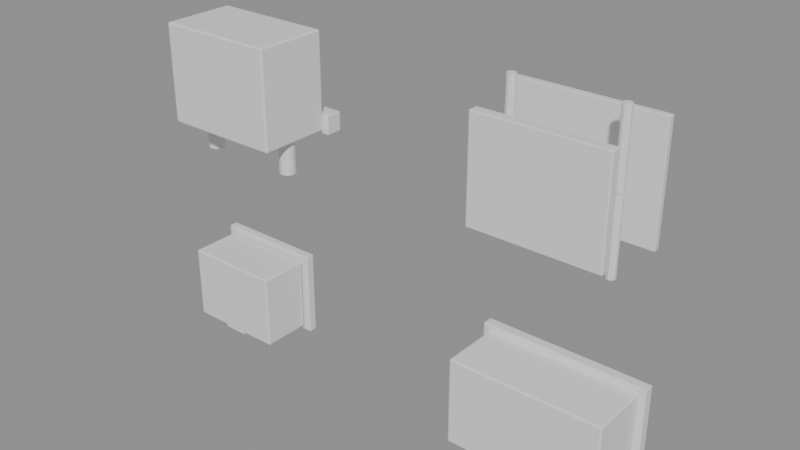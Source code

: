 # Source: EraBuildingKit.blend  (saved by Blender 5.2.44; exported with 4.5.12 LTS)
import bpy
from mathutils import Matrix  # noqa: F401  (used for matrix-valued properties, if any)

bpy.ops.wm.read_factory_settings(use_empty=True)
scene = bpy.context.scene
scene.name = 'Scene'

# ---- materials (node trees are filled in below, after node groups)
mat_building_plaster = bpy.data.materials.new('Building_Plaster')
mat_building_plaster.diffuse_color = (0.55, 0.43, 0.3, 1.0)
mat_building_roof = bpy.data.materials.new('Building_Roof')
mat_building_roof.diffuse_color = (0.12, 0.08, 0.05, 1.0)
mat_building_wood = bpy.data.materials.new('Building_Wood')
mat_building_wood.diffuse_color = (0.22, 0.08, 0.03, 1.0)
mat_building_stone = bpy.data.materials.new('Building_Stone')
mat_building_stone.diffuse_color = (0.32, 0.3, 0.26, 1.0)
mat_building_trim = bpy.data.materials.new('Building_Trim')
mat_building_trim.diffuse_color = (0.55, 0.35, 0.08, 1.0)

# ---- material node trees
mat_building_plaster.use_nodes = True; mat_building_plaster.node_tree.nodes.clear()
_N = mat_building_plaster.node_tree.nodes; _L = mat_building_plaster.node_tree.links
n0 = _N.new('ShaderNodeBsdfPrincipled'); n0.name = 'Principled BSDF'; n0.location = (-200, 100)
n0.inputs[10].default_value = 0.005
n1 = _N.new('ShaderNodeOutputMaterial'); n1.name = 'Material Output'; n1.location = (200, 100)
_L.new(n0.outputs[0], n1.inputs[0])
n1.is_active_output = True
mat_building_roof.use_nodes = True; mat_building_roof.node_tree.nodes.clear()
_N = mat_building_roof.node_tree.nodes; _L = mat_building_roof.node_tree.links
n0 = _N.new('ShaderNodeBsdfPrincipled'); n0.name = 'Principled BSDF'; n0.location = (-200, 100)
n0.inputs[10].default_value = 0.005
n1 = _N.new('ShaderNodeOutputMaterial'); n1.name = 'Material Output'; n1.location = (200, 100)
_L.new(n0.outputs[0], n1.inputs[0])
n1.is_active_output = True
mat_building_wood.use_nodes = True; mat_building_wood.node_tree.nodes.clear()
_N = mat_building_wood.node_tree.nodes; _L = mat_building_wood.node_tree.links
n0 = _N.new('ShaderNodeBsdfPrincipled'); n0.name = 'Principled BSDF'; n0.location = (-200, 100)
n0.inputs[10].default_value = 0.005
n1 = _N.new('ShaderNodeOutputMaterial'); n1.name = 'Material Output'; n1.location = (200, 100)
_L.new(n0.outputs[0], n1.inputs[0])
n1.is_active_output = True
mat_building_stone.use_nodes = True; mat_building_stone.node_tree.nodes.clear()
_N = mat_building_stone.node_tree.nodes; _L = mat_building_stone.node_tree.links
n0 = _N.new('ShaderNodeBsdfPrincipled'); n0.name = 'Principled BSDF'; n0.location = (-200, 100)
n0.inputs[10].default_value = 0.005
n1 = _N.new('ShaderNodeOutputMaterial'); n1.name = 'Material Output'; n1.location = (200, 100)
_L.new(n0.outputs[0], n1.inputs[0])
n1.is_active_output = True
mat_building_trim.use_nodes = True; mat_building_trim.node_tree.nodes.clear()
_N = mat_building_trim.node_tree.nodes; _L = mat_building_trim.node_tree.links
n0 = _N.new('ShaderNodeBsdfPrincipled'); n0.name = 'Principled BSDF'; n0.location = (-200, 100)
n0.inputs[10].default_value = 0.005
n1 = _N.new('ShaderNodeOutputMaterial'); n1.name = 'Material Output'; n1.location = (200, 100)
_L.new(n0.outputs[0], n1.inputs[0])
n1.is_active_output = True

# ---- meshes
me_cube = bpy.data.meshes.new('Cube')
me_cube.from_pydata([(-4.0, -2.0, -3.0), (-4.0, -2.0, 3.0), (-4.0, 2.0, -3.0), (-4.0, 2.0, 3.0), (4.0, -2.0, -3.0), (4.0, -2.0, 3.0), (4.0, 2.0, -3.0), (4.0, 2.0, 3.0)], [], [(0, 1, 3, 2), (2, 3, 7, 6), (6, 7, 5, 4), (4, 5, 1, 0), (2, 6, 4, 0), (7, 3, 1, 5)])
_uv = me_cube.uv_layers.new(name='UVMap')
_uv.uv.foreach_set('vector', [0.375, 0.0, 0.625, 0.0, 0.625, 0.25, 0.375, 0.25, 0.375, 0.25, 0.625, 0.25, 0.625, 0.5, 0.375, 0.5, 0.375, 0.5, 0.625, 0.5, 0.625, 0.75, 0.375, 0.75, 0.375, 0.75, 0.625, 0.75, 0.625, 1.0, 0.375, 1.0, 0.125, 0.5, 0.375, 0.5, 0.375, 0.75, 0.125, 0.75, 0.625, 0.5, 0.875, 0.5, 0.875, 0.75, 0.625, 0.75])
me_cube.materials.append(mat_building_plaster)
me_cube.update()
me_cube_001 = bpy.data.meshes.new('Cube.001')
me_cube_001.from_pydata([(-4.5, -0.35, -3.5), (-4.5, -0.35, 3.5), (-4.5, 0.35, -3.5), (-4.5, 0.35, 3.5), (4.5, -0.35, -3.5), (4.5, -0.35, 3.5), (4.5, 0.35, -3.5), (4.5, 0.35, 3.5)], [], [(0, 1, 3, 2), (2, 3, 7, 6), (6, 7, 5, 4), (4, 5, 1, 0), (2, 6, 4, 0), (7, 3, 1, 5)])
_uv = me_cube_001.uv_layers.new(name='UVMap')
_uv.uv.foreach_set('vector', [0.375, 0.0, 0.625, 0.0, 0.625, 0.25, 0.375, 0.25, 0.375, 0.25, 0.625, 0.25, 0.625, 0.5, 0.375, 0.5, 0.375, 0.5, 0.625, 0.5, 0.625, 0.75, 0.375, 0.75, 0.375, 0.75, 0.625, 0.75, 0.625, 1.0, 0.375, 1.0, 0.125, 0.5, 0.375, 0.5, 0.375, 0.75, 0.125, 0.75, 0.625, 0.5, 0.875, 0.5, 0.875, 0.75, 0.625, 0.75])
me_cube_001.materials.append(mat_building_roof)
me_cube_001.update()
me_cube_002 = bpy.data.meshes.new('Cube.002')
me_cube_002.from_pydata([(-1.0, -1.3, -0.12), (-1.0, -1.3, 0.12), (-1.0, 1.3, -0.12), (-1.0, 1.3, 0.12), (1.0, -1.3, -0.12), (1.0, -1.3, 0.12), (1.0, 1.3, -0.12), (1.0, 1.3, 0.12)], [], [(0, 1, 3, 2), (2, 3, 7, 6), (6, 7, 5, 4), (4, 5, 1, 0), (2, 6, 4, 0), (7, 3, 1, 5)])
_uv = me_cube_002.uv_layers.new(name='UVMap')
_uv.uv.foreach_set('vector', [0.375, 0.0, 0.625, 0.0, 0.625, 0.25, 0.375, 0.25, 0.375, 0.25, 0.625, 0.25, 0.625, 0.5, 0.375, 0.5, 0.375, 0.5, 0.625, 0.5, 0.625, 0.75, 0.375, 0.75, 0.375, 0.75, 0.625, 0.75, 0.625, 1.0, 0.375, 1.0, 0.125, 0.5, 0.375, 0.5, 0.375, 0.75, 0.125, 0.75, 0.625, 0.5, 0.875, 0.5, 0.875, 0.75, 0.625, 0.75])
me_cube_002.materials.append(mat_building_wood)
me_cube_002.update()
me_cube_003 = bpy.data.meshes.new('Cube.003')
me_cube_003.from_pydata([(-6.0, -2.4, -3.5), (-6.0, -2.4, 3.5), (-6.0, 2.4, -3.5), (-6.0, 2.4, 3.5), (6.0, -2.4, -3.5), (6.0, -2.4, 3.5), (6.0, 2.4, -3.5), (6.0, 2.4, 3.5)], [], [(0, 1, 3, 2), (2, 3, 7, 6), (6, 7, 5, 4), (4, 5, 1, 0), (2, 6, 4, 0), (7, 3, 1, 5)])
_uv = me_cube_003.uv_layers.new(name='UVMap')
_uv.uv.foreach_set('vector', [0.375, 0.0, 0.625, 0.0, 0.625, 0.25, 0.375, 0.25, 0.375, 0.25, 0.625, 0.25, 0.625, 0.5, 0.375, 0.5, 0.375, 0.5, 0.625, 0.5, 0.625, 0.75, 0.375, 0.75, 0.375, 0.75, 0.625, 0.75, 0.625, 1.0, 0.375, 1.0, 0.125, 0.5, 0.375, 0.5, 0.375, 0.75, 0.125, 0.75, 0.625, 0.5, 0.875, 0.5, 0.875, 0.75, 0.625, 0.75])
me_cube_003.materials.append(mat_building_stone)
me_cube_003.update()
me_cube_004 = bpy.data.meshes.new('Cube.004')
me_cube_004.from_pydata([(-6.5, -0.4, -4.0), (-6.5, -0.4, 4.0), (-6.5, 0.4, -4.0), (-6.5, 0.4, 4.0), (6.5, -0.4, -4.0), (6.5, -0.4, 4.0), (6.5, 0.4, -4.0), (6.5, 0.4, 4.0)], [], [(0, 1, 3, 2), (2, 3, 7, 6), (6, 7, 5, 4), (4, 5, 1, 0), (2, 6, 4, 0), (7, 3, 1, 5)])
_uv = me_cube_004.uv_layers.new(name='UVMap')
_uv.uv.foreach_set('vector', [0.375, 0.0, 0.625, 0.0, 0.625, 0.25, 0.375, 0.25, 0.375, 0.25, 0.625, 0.25, 0.625, 0.5, 0.375, 0.5, 0.375, 0.5, 0.625, 0.5, 0.625, 0.75, 0.375, 0.75, 0.375, 0.75, 0.625, 0.75, 0.625, 1.0, 0.375, 1.0, 0.125, 0.5, 0.375, 0.5, 0.375, 0.75, 0.125, 0.75, 0.625, 0.5, 0.875, 0.5, 0.875, 0.75, 0.625, 0.75])
me_cube_004.materials.append(mat_building_roof)
me_cube_004.update()
me_cube_005 = bpy.data.meshes.new('Cube.005')
me_cube_005.from_pydata([(-0.4, -1.5, -0.08), (-0.4, -1.5, 0.08), (-0.4, 1.5, -0.08), (-0.4, 1.5, 0.08), (0.4, -1.5, -0.08), (0.4, -1.5, 0.08), (0.4, 1.5, -0.08), (0.4, 1.5, 0.08)], [], [(0, 1, 3, 2), (2, 3, 7, 6), (6, 7, 5, 4), (4, 5, 1, 0), (2, 6, 4, 0), (7, 3, 1, 5)])
_uv = me_cube_005.uv_layers.new(name='UVMap')
_uv.uv.foreach_set('vector', [0.375, 0.0, 0.625, 0.0, 0.625, 0.25, 0.375, 0.25, 0.375, 0.25, 0.625, 0.25, 0.625, 0.5, 0.375, 0.5, 0.375, 0.5, 0.625, 0.5, 0.625, 0.75, 0.375, 0.75, 0.375, 0.75, 0.625, 0.75, 0.625, 1.0, 0.375, 1.0, 0.125, 0.5, 0.375, 0.5, 0.375, 0.75, 0.125, 0.75, 0.625, 0.5, 0.875, 0.5, 0.875, 0.75, 0.625, 0.75])
me_cube_005.materials.append(mat_building_trim)
me_cube_005.update()
me_cube_006 = bpy.data.meshes.new('Cube.006')
me_cube_006.from_pydata([(-5.0, -3.0, -4.0), (-5.0, -3.0, 4.0), (-5.0, 3.0, -4.0), (-5.0, 3.0, 4.0), (5.0, -3.0, -4.0), (5.0, -3.0, 4.0), (5.0, 3.0, -4.0), (5.0, 3.0, 4.0)], [], [(0, 1, 3, 2), (2, 3, 7, 6), (6, 7, 5, 4), (4, 5, 1, 0), (2, 6, 4, 0), (7, 3, 1, 5)])
_uv = me_cube_006.uv_layers.new(name='UVMap')
_uv.uv.foreach_set('vector', [0.375, 0.0, 0.625, 0.0, 0.625, 0.25, 0.375, 0.25, 0.375, 0.25, 0.625, 0.25, 0.625, 0.5, 0.375, 0.5, 0.375, 0.5, 0.625, 0.5, 0.625, 0.75, 0.375, 0.75, 0.375, 0.75, 0.625, 0.75, 0.625, 1.0, 0.375, 1.0, 0.125, 0.5, 0.375, 0.5, 0.375, 0.75, 0.125, 0.75, 0.625, 0.5, 0.875, 0.5, 0.875, 0.75, 0.625, 0.75])
me_cube_006.materials.append(mat_building_stone)
me_cube_006.update()
me_cylinder = bpy.data.meshes.new('Cylinder')
me_cylinder.from_pydata([(0.0, 0.65, -3.25), (0.0, 0.65, 3.25), (0.325, 0.5629, -3.25), (0.325, 0.5629, 3.25), (0.5629, 0.325, -3.25), (0.5629, 0.325, 3.25), (0.65, 0.0, -3.25), (0.65, 0.0, 3.25), (0.5629, -0.325, -3.25), (0.5629, -0.325, 3.25), (0.325, -0.5629, -3.25), (0.325, -0.5629, 3.25), (0.0, -0.65, -3.25), (0.0, -0.65, 3.25), (-0.325, -0.5629, -3.25), (-0.325, -0.5629, 3.25), (-0.5629, -0.325, -3.25), (-0.5629, -0.325, 3.25), (-0.65, 0.0, -3.25), (-0.65, 0.0, 3.25), (-0.5629, 0.325, -3.25), (-0.5629, 0.325, 3.25), (-0.325, 0.5629, -3.25), (-0.325, 0.5629, 3.25)], [], [(0, 1, 3, 2), (2, 3, 5, 4), (4, 5, 7, 6), (6, 7, 9, 8), (8, 9, 11, 10), (10, 11, 13, 12), (12, 13, 15, 14), (14, 15, 17, 16), (16, 17, 19, 18), (18, 19, 21, 20), (3, 1, 23, 21, 19, 17, 15, 13, 11, 9, 7, 5), (20, 21, 23, 22), (22, 23, 1, 0), (0, 2, 4, 6, 8, 10, 12, 14, 16, 18, 20, 22)])
_uv = me_cylinder.uv_layers.new(name='UVMap')
_uv.uv.foreach_set('vector', [1.0, 0.5, 1.0, 1.0, 0.9167, 1.0, 0.9167, 0.5, 0.9167, 0.5, 0.9167, 1.0, 0.8333, 1.0, 0.8333, 0.5, 0.8333, 0.5, 0.8333, 1.0, 0.75, 1.0, 0.75, 0.5, 0.75, 0.5, 0.75, 1.0, 0.6667, 1.0, 0.6667, 0.5, 0.6667, 0.5, 0.6667, 1.0, 0.5833, 1.0, 0.5833, 0.5, 0.5833, 0.5, 0.5833, 1.0, 0.5, 1.0, 0.5, 0.5, 0.5, 0.5, 0.5, 1.0, 0.4167, 1.0, 0.4167, 0.5, 0.4167, 0.5, 0.4167, 1.0, 0.3333, 1.0, 0.3333, 0.5, 0.3333, 0.5, 0.3333, 1.0, 0.25, 1.0, 0.25, 0.5, 0.25, 0.5, 0.25, 1.0, 0.1667, 1.0, 0.1667, 0.5, 0.37, 0.4578, 0.25, 0.49, 0.13, 0.4578, 0.04215, 0.37, 0.01, 0.25, 0.04215, 0.13, 0.13, 0.04215, 0.25, 0.01, 0.37, 0.04215, 0.4578, 0.13, 0.49, 0.25, 0.4578, 0.37, 0.1667, 0.5, 0.1667, 1.0, 0.08333, 1.0, 0.08333, 0.5, 0.08333, 0.5, 0.08333, 1.0, 7.451e-08, 1.0, 7.451e-08, 0.5, 0.75, 0.49, 0.87, 0.4578, 0.9578, 0.37, 0.99, 0.25, 0.9578, 0.13, 0.87, 0.04215, 0.75, 0.01, 0.63, 0.04215, 0.5422, 0.13, 0.51, 0.25, 0.5422, 0.37, 0.63, 0.4578])
me_cylinder.materials.append(mat_building_stone)
me_cylinder.update()
me_cylinder_001 = bpy.data.meshes.new('Cylinder.001')
me_cylinder_001.from_pydata([(0.0, 0.65, -3.25), (0.0, 0.65, 3.25), (0.325, 0.5629, -3.25), (0.325, 0.5629, 3.25), (0.5629, 0.325, -3.25), (0.5629, 0.325, 3.25), (0.65, 0.0, -3.25), (0.65, 0.0, 3.25), (0.5629, -0.325, -3.25), (0.5629, -0.325, 3.25), (0.325, -0.5629, -3.25), (0.325, -0.5629, 3.25), (0.0, -0.65, -3.25), (0.0, -0.65, 3.25), (-0.325, -0.5629, -3.25), (-0.325, -0.5629, 3.25), (-0.5629, -0.325, -3.25), (-0.5629, -0.325, 3.25), (-0.65, 0.0, -3.25), (-0.65, 0.0, 3.25), (-0.5629, 0.325, -3.25), (-0.5629, 0.325, 3.25), (-0.325, 0.5629, -3.25), (-0.325, 0.5629, 3.25)], [], [(0, 1, 3, 2), (2, 3, 5, 4), (4, 5, 7, 6), (6, 7, 9, 8), (8, 9, 11, 10), (10, 11, 13, 12), (12, 13, 15, 14), (14, 15, 17, 16), (16, 17, 19, 18), (18, 19, 21, 20), (3, 1, 23, 21, 19, 17, 15, 13, 11, 9, 7, 5), (20, 21, 23, 22), (22, 23, 1, 0), (0, 2, 4, 6, 8, 10, 12, 14, 16, 18, 20, 22)])
_uv = me_cylinder_001.uv_layers.new(name='UVMap')
_uv.uv.foreach_set('vector', [1.0, 0.5, 1.0, 1.0, 0.9167, 1.0, 0.9167, 0.5, 0.9167, 0.5, 0.9167, 1.0, 0.8333, 1.0, 0.8333, 0.5, 0.8333, 0.5, 0.8333, 1.0, 0.75, 1.0, 0.75, 0.5, 0.75, 0.5, 0.75, 1.0, 0.6667, 1.0, 0.6667, 0.5, 0.6667, 0.5, 0.6667, 1.0, 0.5833, 1.0, 0.5833, 0.5, 0.5833, 0.5, 0.5833, 1.0, 0.5, 1.0, 0.5, 0.5, 0.5, 0.5, 0.5, 1.0, 0.4167, 1.0, 0.4167, 0.5, 0.4167, 0.5, 0.4167, 1.0, 0.3333, 1.0, 0.3333, 0.5, 0.3333, 0.5, 0.3333, 1.0, 0.25, 1.0, 0.25, 0.5, 0.25, 0.5, 0.25, 1.0, 0.1667, 1.0, 0.1667, 0.5, 0.37, 0.4578, 0.25, 0.49, 0.13, 0.4578, 0.04215, 0.37, 0.01, 0.25, 0.04215, 0.13, 0.13, 0.04215, 0.25, 0.01, 0.37, 0.04215, 0.4578, 0.13, 0.49, 0.25, 0.4578, 0.37, 0.1667, 0.5, 0.1667, 1.0, 0.08333, 1.0, 0.08333, 0.5, 0.08333, 0.5, 0.08333, 1.0, 7.451e-08, 1.0, 7.451e-08, 0.5, 0.75, 0.49, 0.87, 0.4578, 0.9578, 0.37, 0.99, 0.25, 0.9578, 0.13, 0.87, 0.04215, 0.75, 0.01, 0.63, 0.04215, 0.5422, 0.13, 0.51, 0.25, 0.5422, 0.37, 0.63, 0.4578])
me_cylinder_001.materials.append(mat_building_stone)
me_cylinder_001.update()
me_cube_007 = bpy.data.meshes.new('Cube.007')
me_cube_007.from_pydata([(-5.5, -0.7, -0.8), (-5.5, -0.7, 0.8), (-5.5, 0.7, -0.8), (-5.5, 0.7, 0.8), (5.5, -0.7, -0.8), (5.5, -0.7, 0.8), (5.5, 0.7, -0.8), (5.5, 0.7, 0.8)], [], [(0, 1, 3, 2), (2, 3, 7, 6), (6, 7, 5, 4), (4, 5, 1, 0), (2, 6, 4, 0), (7, 3, 1, 5)])
_uv = me_cube_007.uv_layers.new(name='UVMap')
_uv.uv.foreach_set('vector', [0.375, 0.0, 0.625, 0.0, 0.625, 0.25, 0.375, 0.25, 0.375, 0.25, 0.625, 0.25, 0.625, 0.5, 0.375, 0.5, 0.375, 0.5, 0.625, 0.5, 0.625, 0.75, 0.375, 0.75, 0.375, 0.75, 0.625, 0.75, 0.625, 1.0, 0.375, 1.0, 0.125, 0.5, 0.375, 0.5, 0.375, 0.75, 0.125, 0.75, 0.625, 0.5, 0.875, 0.5, 0.875, 0.75, 0.625, 0.75])
me_cube_007.materials.append(mat_building_trim)
me_cube_007.update()
me_cube_008 = bpy.data.meshes.new('Cube.008')
me_cube_008.from_pydata([(-5.0, -0.4, -4.0), (-5.0, -0.4, 4.0), (-5.0, 0.4, -4.0), (-5.0, 0.4, 4.0), (5.0, -0.4, -4.0), (5.0, -0.4, 4.0), (5.0, 0.4, -4.0), (5.0, 0.4, 4.0)], [], [(0, 1, 3, 2), (2, 3, 7, 6), (6, 7, 5, 4), (4, 5, 1, 0), (2, 6, 4, 0), (7, 3, 1, 5)])
_uv = me_cube_008.uv_layers.new(name='UVMap')
_uv.uv.foreach_set('vector', [0.375, 0.0, 0.625, 0.0, 0.625, 0.25, 0.375, 0.25, 0.375, 0.25, 0.625, 0.25, 0.625, 0.5, 0.375, 0.5, 0.375, 0.5, 0.625, 0.5, 0.625, 0.75, 0.375, 0.75, 0.375, 0.75, 0.625, 0.75, 0.625, 1.0, 0.375, 1.0, 0.125, 0.5, 0.375, 0.5, 0.375, 0.75, 0.125, 0.75, 0.625, 0.5, 0.875, 0.5, 0.875, 0.75, 0.625, 0.75])
me_cube_008.materials.append(mat_building_stone)
me_cube_008.update()
me_cylinder_002 = bpy.data.meshes.new('Cylinder.002')
me_cylinder_002.from_pydata([(0.0, 0.35, -2.75), (0.0, 0.35, 2.75), (0.2057, 0.2832, -2.75), (0.2057, 0.2832, 2.75), (0.3329, 0.1082, -2.75), (0.3329, 0.1082, 2.75), (0.3329, -0.1082, -2.75), (0.3329, -0.1082, 2.75), (0.2057, -0.2832, -2.75), (0.2057, -0.2832, 2.75), (0.0, -0.35, -2.75), (0.0, -0.35, 2.75), (-0.2057, -0.2832, -2.75), (-0.2057, -0.2832, 2.75), (-0.3329, -0.1082, -2.75), (-0.3329, -0.1082, 2.75), (-0.3329, 0.1082, -2.75), (-0.3329, 0.1082, 2.75), (-0.2057, 0.2832, -2.75), (-0.2057, 0.2832, 2.75)], [], [(0, 1, 3, 2), (2, 3, 5, 4), (4, 5, 7, 6), (6, 7, 9, 8), (8, 9, 11, 10), (10, 11, 13, 12), (12, 13, 15, 14), (14, 15, 17, 16), (3, 1, 19, 17, 15, 13, 11, 9, 7, 5), (16, 17, 19, 18), (18, 19, 1, 0), (0, 2, 4, 6, 8, 10, 12, 14, 16, 18)])
_uv = me_cylinder_002.uv_layers.new(name='UVMap')
_uv.uv.foreach_set('vector', [1.0, 0.5, 1.0, 1.0, 0.9, 1.0, 0.9, 0.5, 0.9, 0.5, 0.9, 1.0, 0.8, 1.0, 0.8, 0.5, 0.8, 0.5, 0.8, 1.0, 0.7, 1.0, 0.7, 0.5, 0.7, 0.5, 0.7, 1.0, 0.6, 1.0, 0.6, 0.5, 0.6, 0.5, 0.6, 1.0, 0.5, 1.0, 0.5, 0.5, 0.5, 0.5, 0.5, 1.0, 0.4, 1.0, 0.4, 0.5, 0.4, 0.5, 0.4, 1.0, 0.3, 1.0, 0.3, 0.5, 0.3, 0.5, 0.3, 1.0, 0.2, 1.0, 0.2, 0.5, 0.3911, 0.4442, 0.25, 0.49, 0.1089, 0.4442, 0.02175, 0.3242, 0.02175, 0.1758, 0.1089, 0.05584, 0.25, 0.01, 0.3911, 0.05584, 0.4783, 0.1758, 0.4783, 0.3242, 0.2, 0.5, 0.2, 1.0, 0.1, 1.0, 0.1, 0.5, 0.1, 0.5, 0.1, 1.0, -7.451e-08, 1.0, -7.451e-08, 0.5, 0.75, 0.49, 0.8911, 0.4442, 0.9783, 0.3242, 0.9783, 0.1758, 0.8911, 0.05584, 0.75, 0.01, 0.6089, 0.05584, 0.5217, 0.1758, 0.5217, 0.3242, 0.6089, 0.4442])
me_cylinder_002.materials.append(mat_building_wood)
me_cylinder_002.update()
me_cylinder_003 = bpy.data.meshes.new('Cylinder.003')
me_cylinder_003.from_pydata([(0.0, 0.35, -2.75), (0.0, 0.35, 2.75), (0.2057, 0.2832, -2.75), (0.2057, 0.2832, 2.75), (0.3329, 0.1082, -2.75), (0.3329, 0.1082, 2.75), (0.3329, -0.1082, -2.75), (0.3329, -0.1082, 2.75), (0.2057, -0.2832, -2.75), (0.2057, -0.2832, 2.75), (0.0, -0.35, -2.75), (0.0, -0.35, 2.75), (-0.2057, -0.2832, -2.75), (-0.2057, -0.2832, 2.75), (-0.3329, -0.1082, -2.75), (-0.3329, -0.1082, 2.75), (-0.3329, 0.1082, -2.75), (-0.3329, 0.1082, 2.75), (-0.2057, 0.2832, -2.75), (-0.2057, 0.2832, 2.75)], [], [(0, 1, 3, 2), (2, 3, 5, 4), (4, 5, 7, 6), (6, 7, 9, 8), (8, 9, 11, 10), (10, 11, 13, 12), (12, 13, 15, 14), (14, 15, 17, 16), (3, 1, 19, 17, 15, 13, 11, 9, 7, 5), (16, 17, 19, 18), (18, 19, 1, 0), (0, 2, 4, 6, 8, 10, 12, 14, 16, 18)])
_uv = me_cylinder_003.uv_layers.new(name='UVMap')
_uv.uv.foreach_set('vector', [1.0, 0.5, 1.0, 1.0, 0.9, 1.0, 0.9, 0.5, 0.9, 0.5, 0.9, 1.0, 0.8, 1.0, 0.8, 0.5, 0.8, 0.5, 0.8, 1.0, 0.7, 1.0, 0.7, 0.5, 0.7, 0.5, 0.7, 1.0, 0.6, 1.0, 0.6, 0.5, 0.6, 0.5, 0.6, 1.0, 0.5, 1.0, 0.5, 0.5, 0.5, 0.5, 0.5, 1.0, 0.4, 1.0, 0.4, 0.5, 0.4, 0.5, 0.4, 1.0, 0.3, 1.0, 0.3, 0.5, 0.3, 0.5, 0.3, 1.0, 0.2, 1.0, 0.2, 0.5, 0.3911, 0.4442, 0.25, 0.49, 0.1089, 0.4442, 0.02175, 0.3242, 0.02175, 0.1758, 0.1089, 0.05584, 0.25, 0.01, 0.3911, 0.05584, 0.4783, 0.1758, 0.4783, 0.3242, 0.2, 0.5, 0.2, 1.0, 0.1, 1.0, 0.1, 0.5, 0.1, 0.5, 0.1, 1.0, -7.451e-08, 1.0, -7.451e-08, 0.5, 0.75, 0.49, 0.8911, 0.4442, 0.9783, 0.3242, 0.9783, 0.1758, 0.8911, 0.05584, 0.75, 0.01, 0.6089, 0.05584, 0.5217, 0.1758, 0.5217, 0.3242, 0.6089, 0.4442])
me_cylinder_003.materials.append(mat_building_wood)
me_cylinder_003.update()
me_cylinder_004 = bpy.data.meshes.new('Cylinder.004')
me_cylinder_004.from_pydata([(0.0, 0.35, -2.75), (0.0, 0.35, 2.75), (0.2057, 0.2832, -2.75), (0.2057, 0.2832, 2.75), (0.3329, 0.1082, -2.75), (0.3329, 0.1082, 2.75), (0.3329, -0.1082, -2.75), (0.3329, -0.1082, 2.75), (0.2057, -0.2832, -2.75), (0.2057, -0.2832, 2.75), (0.0, -0.35, -2.75), (0.0, -0.35, 2.75), (-0.2057, -0.2832, -2.75), (-0.2057, -0.2832, 2.75), (-0.3329, -0.1082, -2.75), (-0.3329, -0.1082, 2.75), (-0.3329, 0.1082, -2.75), (-0.3329, 0.1082, 2.75), (-0.2057, 0.2832, -2.75), (-0.2057, 0.2832, 2.75)], [], [(0, 1, 3, 2), (2, 3, 5, 4), (4, 5, 7, 6), (6, 7, 9, 8), (8, 9, 11, 10), (10, 11, 13, 12), (12, 13, 15, 14), (14, 15, 17, 16), (3, 1, 19, 17, 15, 13, 11, 9, 7, 5), (16, 17, 19, 18), (18, 19, 1, 0), (0, 2, 4, 6, 8, 10, 12, 14, 16, 18)])
_uv = me_cylinder_004.uv_layers.new(name='UVMap')
_uv.uv.foreach_set('vector', [1.0, 0.5, 1.0, 1.0, 0.9, 1.0, 0.9, 0.5, 0.9, 0.5, 0.9, 1.0, 0.8, 1.0, 0.8, 0.5, 0.8, 0.5, 0.8, 1.0, 0.7, 1.0, 0.7, 0.5, 0.7, 0.5, 0.7, 1.0, 0.6, 1.0, 0.6, 0.5, 0.6, 0.5, 0.6, 1.0, 0.5, 1.0, 0.5, 0.5, 0.5, 0.5, 0.5, 1.0, 0.4, 1.0, 0.4, 0.5, 0.4, 0.5, 0.4, 1.0, 0.3, 1.0, 0.3, 0.5, 0.3, 0.5, 0.3, 1.0, 0.2, 1.0, 0.2, 0.5, 0.3911, 0.4442, 0.25, 0.49, 0.1089, 0.4442, 0.02175, 0.3242, 0.02175, 0.1758, 0.1089, 0.05584, 0.25, 0.01, 0.3911, 0.05584, 0.4783, 0.1758, 0.4783, 0.3242, 0.2, 0.5, 0.2, 1.0, 0.1, 1.0, 0.1, 0.5, 0.1, 0.5, 0.1, 1.0, -7.451e-08, 1.0, -7.451e-08, 0.5, 0.75, 0.49, 0.8911, 0.4442, 0.9783, 0.3242, 0.9783, 0.1758, 0.8911, 0.05584, 0.75, 0.01, 0.6089, 0.05584, 0.5217, 0.1758, 0.5217, 0.3242, 0.6089, 0.4442])
me_cylinder_004.materials.append(mat_building_wood)
me_cylinder_004.update()
me_cylinder_005 = bpy.data.meshes.new('Cylinder.005')
me_cylinder_005.from_pydata([(0.0, 0.35, -2.75), (0.0, 0.35, 2.75), (0.2057, 0.2832, -2.75), (0.2057, 0.2832, 2.75), (0.3329, 0.1082, -2.75), (0.3329, 0.1082, 2.75), (0.3329, -0.1082, -2.75), (0.3329, -0.1082, 2.75), (0.2057, -0.2832, -2.75), (0.2057, -0.2832, 2.75), (0.0, -0.35, -2.75), (0.0, -0.35, 2.75), (-0.2057, -0.2832, -2.75), (-0.2057, -0.2832, 2.75), (-0.3329, -0.1082, -2.75), (-0.3329, -0.1082, 2.75), (-0.3329, 0.1082, -2.75), (-0.3329, 0.1082, 2.75), (-0.2057, 0.2832, -2.75), (-0.2057, 0.2832, 2.75)], [], [(0, 1, 3, 2), (2, 3, 5, 4), (4, 5, 7, 6), (6, 7, 9, 8), (8, 9, 11, 10), (10, 11, 13, 12), (12, 13, 15, 14), (14, 15, 17, 16), (3, 1, 19, 17, 15, 13, 11, 9, 7, 5), (16, 17, 19, 18), (18, 19, 1, 0), (0, 2, 4, 6, 8, 10, 12, 14, 16, 18)])
_uv = me_cylinder_005.uv_layers.new(name='UVMap')
_uv.uv.foreach_set('vector', [1.0, 0.5, 1.0, 1.0, 0.9, 1.0, 0.9, 0.5, 0.9, 0.5, 0.9, 1.0, 0.8, 1.0, 0.8, 0.5, 0.8, 0.5, 0.8, 1.0, 0.7, 1.0, 0.7, 0.5, 0.7, 0.5, 0.7, 1.0, 0.6, 1.0, 0.6, 0.5, 0.6, 0.5, 0.6, 1.0, 0.5, 1.0, 0.5, 0.5, 0.5, 0.5, 0.5, 1.0, 0.4, 1.0, 0.4, 0.5, 0.4, 0.5, 0.4, 1.0, 0.3, 1.0, 0.3, 0.5, 0.3, 0.5, 0.3, 1.0, 0.2, 1.0, 0.2, 0.5, 0.3911, 0.4442, 0.25, 0.49, 0.1089, 0.4442, 0.02175, 0.3242, 0.02175, 0.1758, 0.1089, 0.05584, 0.25, 0.01, 0.3911, 0.05584, 0.4783, 0.1758, 0.4783, 0.3242, 0.2, 0.5, 0.2, 1.0, 0.1, 1.0, 0.1, 0.5, 0.1, 0.5, 0.1, 1.0, -7.451e-08, 1.0, -7.451e-08, 0.5, 0.75, 0.49, 0.8911, 0.4442, 0.9783, 0.3242, 0.9783, 0.1758, 0.8911, 0.05584, 0.75, 0.01, 0.6089, 0.05584, 0.5217, 0.1758, 0.5217, 0.3242, 0.6089, 0.4442])
me_cylinder_005.materials.append(mat_building_wood)
me_cylinder_005.update()
me_cube_009 = bpy.data.meshes.new('Cube.009')
me_cube_009.from_pydata([(-5.5, -0.25, -4.5), (-5.5, -0.25, 4.5), (-5.5, 0.25, -4.5), (-5.5, 0.25, 4.5), (5.5, -0.25, -4.5), (5.5, -0.25, 4.5), (5.5, 0.25, -4.5), (5.5, 0.25, 4.5)], [], [(0, 1, 3, 2), (2, 3, 7, 6), (6, 7, 5, 4), (4, 5, 1, 0), (2, 6, 4, 0), (7, 3, 1, 5)])
_uv = me_cube_009.uv_layers.new(name='UVMap')
_uv.uv.foreach_set('vector', [0.375, 0.0, 0.625, 0.0, 0.625, 0.25, 0.375, 0.25, 0.375, 0.25, 0.625, 0.25, 0.625, 0.5, 0.375, 0.5, 0.375, 0.5, 0.625, 0.5, 0.625, 0.75, 0.375, 0.75, 0.375, 0.75, 0.625, 0.75, 0.625, 1.0, 0.375, 1.0, 0.125, 0.5, 0.375, 0.5, 0.375, 0.75, 0.125, 0.75, 0.625, 0.5, 0.875, 0.5, 0.875, 0.75, 0.625, 0.75])
me_cube_009.materials.append(mat_building_roof)
me_cube_009.update()

# ---- objects
ob_erabuildingkit = bpy.data.objects.new('EraBuildingKit', None)
ob_house_medieval = bpy.data.objects.new('House_Medieval', None)
ob_housebody = bpy.data.objects.new('HouseBody', me_cube)
ob_houseroof = bpy.data.objects.new('HouseRoof', me_cube_001)
ob_housedoor = bpy.data.objects.new('HouseDoor', me_cube_002)
ob_barracks_medieval = bpy.data.objects.new('Barracks_Medieval', None)
ob_barracksbody = bpy.data.objects.new('BarracksBody', me_cube_003)
ob_barracksroof = bpy.data.objects.new('BarracksRoof', me_cube_004)
ob_barracksbanner = bpy.data.objects.new('BarracksBanner', me_cube_005)
ob_temple_imperial = bpy.data.objects.new('Temple_Imperial', None)
ob_templebody = bpy.data.objects.new('TempleBody', me_cube_006)
ob_templecolumn = bpy.data.objects.new('TempleColumn', me_cylinder)
ob_templecolumn_001 = bpy.data.objects.new('TempleColumn.001', me_cylinder_001)
ob_templepediment = bpy.data.objects.new('TemplePediment', me_cube_007)
ob_market_classical = bpy.data.objects.new('Market_Classical', None)
ob_marketplatform = bpy.data.objects.new('MarketPlatform', me_cube_008)
ob_marketpost = bpy.data.objects.new('MarketPost', me_cylinder_002)
ob_marketpost_001 = bpy.data.objects.new('MarketPost.001', me_cylinder_003)
ob_marketpost_002 = bpy.data.objects.new('MarketPost.002', me_cylinder_004)
ob_marketpost_003 = bpy.data.objects.new('MarketPost.003', me_cylinder_005)
ob_marketawning = bpy.data.objects.new('MarketAwning', me_cube_009)

# ---- transforms, parenting, visibility, modifiers, constraints
ob_erabuildingkit.location = (0.0, 0.0, 0.0)
ob_house_medieval.parent = ob_erabuildingkit
ob_house_medieval.location = (0.0, 0.0, 0.0)
ob_housebody.parent = ob_house_medieval
ob_housebody.location = (-14.0, 2.0, 0.0)
_m = ob_housebody.modifiers.new('SoftEdges', 'BEVEL')
_m.width = 0.12
_m.width_pct = 0.12
_m.segments = 2
ob_houseroof.parent = ob_house_medieval
ob_houseroof.location = (-14.0, 4.5, 0.0)
_m = ob_houseroof.modifiers.new('SoftEdges', 'BEVEL')
_m.width = 0.06
_m.width_pct = 0.06
_m.segments = 2
ob_housedoor.parent = ob_house_medieval
ob_housedoor.location = (-14.0, 1.3, -3.03)
_m = ob_housedoor.modifiers.new('SoftEdges', 'BEVEL')
_m.width = 0.03
_m.width_pct = 0.03
_m.segments = 2
ob_barracks_medieval.parent = ob_erabuildingkit
ob_barracks_medieval.location = (0.0, 0.0, 0.0)
ob_barracksbody.parent = ob_barracks_medieval
ob_barracksbody.location = (14.0, 2.4, 0.0)
_m = ob_barracksbody.modifiers.new('SoftEdges', 'BEVEL')
_m.width = 0.12
_m.width_pct = 0.12
_m.segments = 2
ob_barracksroof.parent = ob_barracks_medieval
ob_barracksroof.location = (14.0, 5.1, 0.0)
_m = ob_barracksroof.modifiers.new('SoftEdges', 'BEVEL')
_m.width = 0.06
_m.width_pct = 0.06
_m.segments = 2
ob_barracksbanner.parent = ob_barracks_medieval
ob_barracksbanner.location = (14.0, 6.0, -3.7)
_m = ob_barracksbanner.modifiers.new('SoftEdges', 'BEVEL')
_m.width = 0.02
_m.width_pct = 0.02
_m.segments = 2
ob_temple_imperial.parent = ob_erabuildingkit
ob_temple_imperial.location = (0.0, 0.0, 0.0)
ob_templebody.parent = ob_temple_imperial
ob_templebody.location = (-14.0, 3.0, 18.0)
_m = ob_templebody.modifiers.new('SoftEdges', 'BEVEL')
_m.width = 0.14
_m.width_pct = 0.14
_m.segments = 2
ob_templecolumn.parent = ob_temple_imperial
ob_templecolumn.location = (-18.0, 3.0, 14.5)
ob_templecolumn_001.parent = ob_temple_imperial
ob_templecolumn_001.location = (-10.0, 3.0, 14.5)
ob_templepediment.parent = ob_temple_imperial
ob_templepediment.location = (-14.0, 6.7, 14.5)
_m = ob_templepediment.modifiers.new('SoftEdges', 'BEVEL')
_m.width = 0.08
_m.width_pct = 0.08
_m.segments = 2
ob_market_classical.parent = ob_erabuildingkit
ob_market_classical.location = (0.0, 0.0, 0.0)
ob_marketplatform.parent = ob_market_classical
ob_marketplatform.location = (14.0, 0.4, 18.0)
_m = ob_marketplatform.modifiers.new('SoftEdges', 'BEVEL')
_m.width = 0.08
_m.width_pct = 0.08
_m.segments = 2
ob_marketpost.parent = ob_market_classical
ob_marketpost.location = (10.0, 3.0, 15.0)
ob_marketpost_001.parent = ob_market_classical
ob_marketpost_001.location = (10.0, 3.0, 21.0)
ob_marketpost_002.parent = ob_market_classical
ob_marketpost_002.location = (18.0, 3.0, 15.0)
ob_marketpost_003.parent = ob_market_classical
ob_marketpost_003.location = (18.0, 3.0, 21.0)
ob_marketawning.parent = ob_market_classical
ob_marketawning.location = (14.0, 5.8, 18.0)
_m = ob_marketawning.modifiers.new('SoftEdges', 'BEVEL')
_m.width = 0.05
_m.width_pct = 0.05
_m.segments = 2

# ---- collection membership
scene.collection.objects.link(ob_erabuildingkit)
scene.collection.objects.link(ob_house_medieval)
scene.collection.objects.link(ob_housebody)
scene.collection.objects.link(ob_houseroof)
scene.collection.objects.link(ob_housedoor)
scene.collection.objects.link(ob_barracks_medieval)
scene.collection.objects.link(ob_barracksbody)
scene.collection.objects.link(ob_barracksroof)
scene.collection.objects.link(ob_barracksbanner)
scene.collection.objects.link(ob_temple_imperial)
scene.collection.objects.link(ob_templebody)
scene.collection.objects.link(ob_templecolumn)
scene.collection.objects.link(ob_templecolumn_001)
scene.collection.objects.link(ob_templepediment)
scene.collection.objects.link(ob_market_classical)
scene.collection.objects.link(ob_marketplatform)
scene.collection.objects.link(ob_marketpost)
scene.collection.objects.link(ob_marketpost_001)
scene.collection.objects.link(ob_marketpost_002)
scene.collection.objects.link(ob_marketpost_003)
scene.collection.objects.link(ob_marketawning)

# ---- scene / render settings (as saved in the file)
scene.frame_start = 1; scene.frame_end = 250; scene.frame_set(1)
scene.render.engine = 'BLENDER_EEVEE_NEXT'
scene.render.bake_bias = 0.0
scene.render.bake_samples = 0
scene.render.compositor_device = 'GPU'
scene.eevee.use_volume_custom_range = False
scene.eevee.fast_gi_thickness_near = 0.1
scene.eevee.fast_gi_thickness_far = 0.0
scene.eevee.ray_tracing_options.screen_trace_thickness = 0.1
bpy.context.view_layer.update()

# ---- added for rendering (the .blend has no active camera and no usable light): camera, sun + grey world if the file has none
cam_auto = bpy.data.cameras.new('AutoCamera')
cam_auto.lens = 50.0
cam_auto.sensor_width = 36.0
cam_auto.clip_end = 1000.0
ob_auto_camera = bpy.data.objects.new('AutoCamera', cam_auto)
scene.collection.objects.link(ob_auto_camera)
ob_auto_camera.location = (46.0744, -50.9392, 46.3345)
ob_auto_camera.rotation_euler = (1.09748, -7.21219e-08, 0.694738)
scene.camera = ob_auto_camera
light_auto_sun = bpy.data.lights.new('AutoSun', 'SUN')
light_auto_sun.energy = 3.0
light_auto_sun.angle = 0.0523599
ob_auto_sun = bpy.data.objects.new('AutoSun', light_auto_sun)
scene.collection.objects.link(ob_auto_sun)
ob_auto_sun.rotation_euler = (0.872665, 0.174533, 0.523599)
if scene.world is None:
    world_auto = bpy.data.worlds.new('AutoWorld')
    world_auto.color = (0.3, 0.3, 0.3)
    scene.world = world_auto
bpy.context.view_layer.update()
